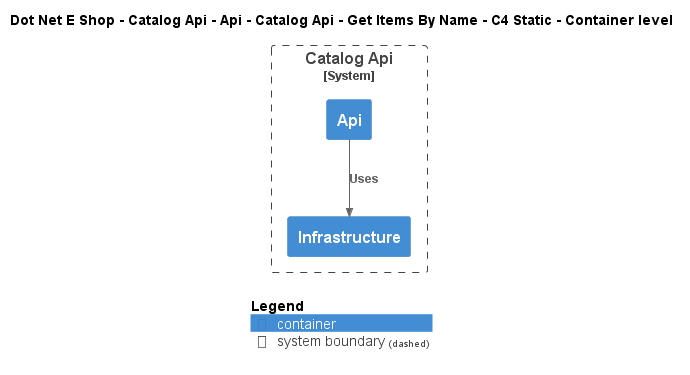

The diagram above was rendered by PlantUML. Its source (embedded in the PNG):
@startuml
!include ..\..\..\..\..\..\..\..\..\.c4s\C4_Container.puml

AddElementTag("c4interflow:lifecycle:new", $bgColor=green, $fontColor=#ffffff, $borderColor=green, $shadowing="False")
AddElementTag("c4interflow:lifecycle:changed", $bgColor=orange, $fontColor=#ffffff, $borderColor=orange, $shadowing="False")
AddElementTag("c4interflow:lifecycle:removed", $bgColor=red, $fontColor=#ffffff, $borderColor=red, $shadowing="False")

AddRelTag("c4interflow:lifecycle:new", $textColor=green, $lineColor=green)
AddRelTag("c4interflow:lifecycle:changed", $textColor=orange, $lineColor=orange)
AddRelTag("c4interflow:lifecycle:removed", $textColor=red, $lineColor=red)

SHOW_PERSON_PORTRAIT()
LAYOUT_TOP_DOWN()

skinparam linetype polyline

title Dot Net E Shop - Catalog Api - Api - Catalog Api - Get Items By Name - C4 Static - Container level


System_Boundary(DotNetEShop.SoftwareSystems.CatalogApi, "Catalog Api") {
    Container(DotNetEShop.SoftwareSystems.CatalogApi.Containers.Api, "Api", "", "")
    Container(DotNetEShop.SoftwareSystems.CatalogApi.Containers.Infrastructure, "Infrastructure", "", "")
}

Rel(DotNetEShop.SoftwareSystems.CatalogApi.Containers.Api, DotNetEShop.SoftwareSystems.CatalogApi.Containers.Infrastructure, "Uses")


SHOW_LEGEND()
@enduml